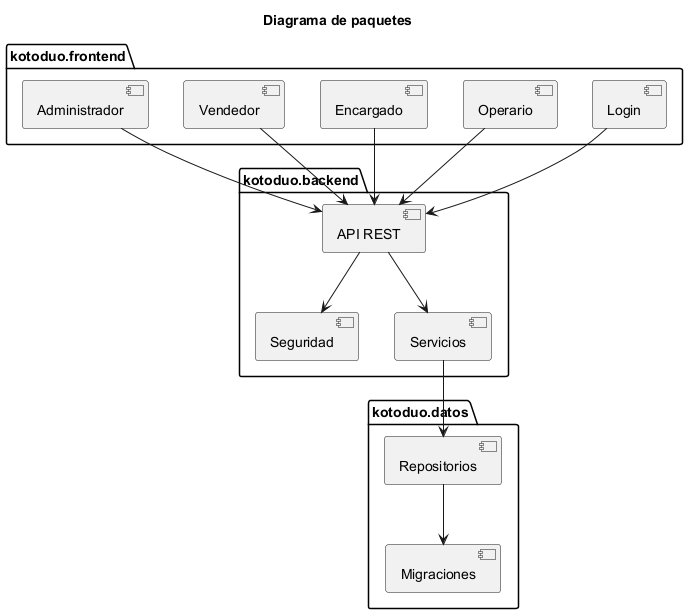

The diagram above was rendered by PlantUML. Its source (embedded in the PNG):
@startuml paquetes
title Diagrama de paquetes
package "kotoduo.frontend" {
  [Login] as L
  [Operario] as O
  [Encargado] as E
  [Vendedor] as V
  [Administrador] as A
}
package "kotoduo.backend" {
  [API REST] as API
  [Seguridad] as S
  [Servicios] as SV
}
package "kotoduo.datos" {
  [Repositorios] as R
  [Migraciones] as M
}
[L] --> API
[O] --> API
[E] --> API
[V] --> API
[A] --> API
API --> S
API --> SV
SV --> R
R --> M
@enduml